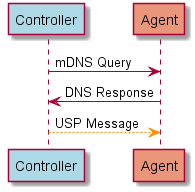

The diagram above was rendered by PlantUML. Its source (embedded in the PNG):
@startuml
participant Controller #LightBlue
participant Agent #DarkSalmon

Controller -> Agent : mDNS Query
Agent -> Controller : DNS Response
Controller -[#DarkOrange]-> Agent : USP Message

@enduml